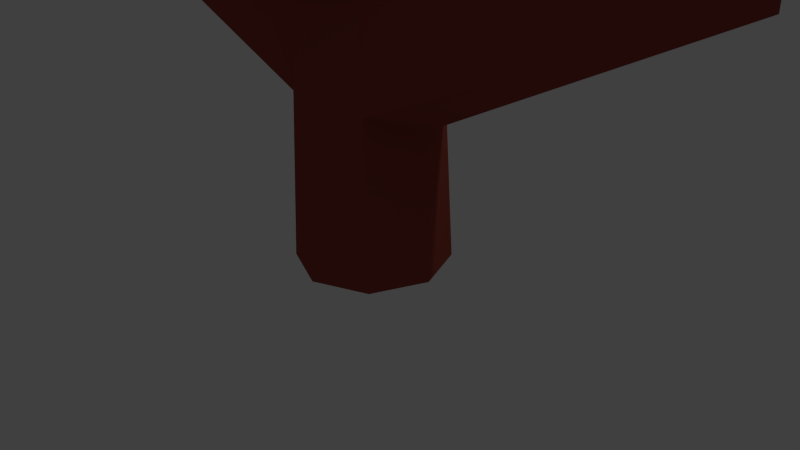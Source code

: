 # Source: Tree2.blend  (saved by Blender 2.76.0; exported with 4.5.12 LTS)
import bpy
from mathutils import Matrix  # noqa: F401  (used for matrix-valued properties, if any)

bpy.ops.wm.read_factory_settings(use_empty=True)
scene = bpy.context.scene
scene.name = 'Scene'

# ---- collections
col_collection_1 = bpy.data.collections.new('Collection 1'); scene.collection.children.link(col_collection_1)

# ---- materials (node trees are filled in below, after node groups)
mat_material_001 = bpy.data.materials.new('Material.001')
mat_material_001.alpha_threshold = 0.0
mat_material_001.use_transparent_shadow = False
mat_material_001.diffuse_color = (0.3032, 0.06041, 0.04239, 1.0)
mat_material_001.roughness = 0.5

# ---- material node trees

# ---- world
world_world = bpy.data.worlds.new('World'); scene.world = world_world
world_world.color = (0.05088, 0.05088, 0.05088)
world_world.use_sun_shadow = False
world_world.sun_shadow_jitter_overblur = 0.0
world_world.cycles.sampling_method = 'MANUAL'
world_world.cycles.sample_map_resolution = 256

# ---- cameras
cam_camera = bpy.data.cameras.new('Camera')
cam_camera.clip_end = 100.0
cam_camera.lens = 35.0
cam_camera.sensor_width = 32.0
cam_camera.sensor_height = 18.0
cam_camera.ortho_scale = 7.314
cam_camera.dof.focus_distance = 0.0
cam_camera.dof.aperture_fstop = 128.0

# ---- lights
light_lamp = bpy.data.lights.new('Lamp', 'POINT')
light_lamp.transmission_factor = 0.0
light_lamp.cutoff_distance = 30.0
light_lamp.energy = 100.0
light_lamp.shadow_buffer_clip_start = 1.001
light_lamp.shadow_soft_size = 0.1
light_lamp.shadow_maximum_resolution = 0.006
light_lamp.use_absolute_resolution = True
light_lamp.cycles.use_multiple_importance_sampling = False

# ---- meshes
me_cylinder = bpy.data.meshes.new('Cylinder')
me_cylinder.from_pydata([(0.0, 1.0, -1.0), (0.0792, 0.8511, 3.535), (0.7071, 0.7071, -1.0), (0.6229, 0.486, 3.249), (1.0, -4.371e-08, -1.0), (0.8089, -0.08469, 3.416), (0.7071, -0.7071, -1.0), (0.521, -0.6057, 3.599), (-8.742e-08, -1.0, -1.0), (-0.06372, -0.6706, 3.939), (-0.7071, -0.7071, -1.0), (-0.6229, -0.486, 3.64), (-1.0, 1.192e-08, -1.0), (-0.8089, 0.08469, 3.473), (-0.7071, 0.7071, -1.0), (-0.521, 0.6057, 3.29), (0.6579, 1.721, 7.998), (0.3564, 1.882, 8.024), (0.7573, 1.394, 7.984), (0.5964, 1.091, 7.991), (0.2694, 0.991, 8.014), (-0.03208, 1.152, 8.04), (-0.1315, 1.48, 8.054), (0.02947, 1.782, 8.048), (0.6782, 1.378, 9.599), (0.4664, 1.491, 9.617), (0.7481, 1.148, 9.589), (0.635, 0.935, 9.594), (0.4052, 0.8646, 9.61), (0.1933, 0.9777, 9.628), (0.1235, 1.208, 9.638), (0.2366, 1.421, 9.634), (0.02592, 0.8973, 1.165), (0.6599, 0.6135, 1.156), (0.9074, -0.02974, 0.8956), (0.6233, -0.6555, 1.157), (-0.02592, -0.8973, 1.166), (-0.6599, -0.6135, 1.174), (-0.9074, 0.02974, 0.9457), (-0.6233, 0.6555, 1.174), (0.04489, 0.8493, 2.147), (0.6353, 0.5578, 2.368), (0.8539, -0.05002, 2.65), (0.5724, -0.6285, 2.431), (-0.04468, -0.8433, 2.359), (-0.6353, -0.5578, 2.463), (-0.8539, 0.05002, 2.577), (-0.5724, 0.6285, 2.4), (-4.118, -0.3684, 2.362), (-4.273, 0.0695, 2.299), (-3.991, 0.4411, 2.332), (-3.705, -0.3697, 3.086), (-3.743, 0.0338, 3.209), (-3.59, 0.3863, 3.014), (-4.697, 0.1924, 3.705), (-4.729, 0.3585, 3.605), (-4.647, 0.5086, 3.693), (-4.536, 0.1919, 3.987), (-4.507, 0.3473, 3.992), (-4.491, 0.4872, 3.959), (4.25, 0.5126, 2.798), (4.626, 0.0749, 2.802), (4.428, -0.4661, 2.812), (3.596, 0.3578, 3.47), (3.66, -0.1053, 3.765), (3.713, -0.5665, 3.504), (4.491, 0.2557, 4.779), (4.582, 0.1471, 4.744), (4.535, 0.01378, 4.783), (4.329, 0.2174, 4.946), (4.332, 0.1015, 4.988), (4.358, -0.01105, 4.954), (-0.08156, -2.156, 4.474), (-0.3514, -1.984, 4.599), (-0.6417, -2.005, 4.436), (-0.1405, -2.643, 4.146), (-0.4633, -2.68, 4.214), (-0.7355, -2.505, 4.126), (-0.2688, -2.569, 5.785), (-0.4038, -2.484, 5.847), (-0.549, -2.494, 5.766), (-0.2983, -2.813, 5.621), (-0.4597, -2.832, 5.655), (-0.5958, -2.744, 5.611), (0.13, 3.226, 4.386), (0.4054, 3.183, 4.073), (-0.2481, 3.201, 4.239), (0.001233, 3.758, 3.784), (0.3469, 3.554, 3.716), (-0.3466, 3.553, 3.865), (0.05032, 3.622, 5.402), (0.2188, 3.596, 5.21), (-0.1809, 3.607, 5.312), (-0.02841, 3.947, 5.033), (0.183, 3.823, 4.992), (-0.2411, 3.822, 5.083), (0.6866, 0.3386, 4.516), (0.5244, -0.05088, 5.105), (-0.4537, -0.01696, 4.9), (-0.6358, 0.4299, 4.57), (0.03166, -0.1948, 5.106), (-0.3634, 0.9426, 4.652), (0.592, 0.8196, 4.912), (0.1586, 1.146, 4.821), (0.7815, 0.7643, 6.071), (-0.3091, 0.3839, 5.977), (0.6952, 1.127, 5.607), (0.5598, 0.233, 5.77), (-0.4282, 0.8798, 6.121), (0.1132, 0.2119, 6.103), (-0.2287, 1.231, 5.817), (0.2264, 1.399, 5.919), (0.7626, 1.243, 7.518), (-0.09237, 0.9848, 7.591), (0.6544, 1.595, 7.513), (0.5887, 0.918, 7.543), (-0.2006, 1.337, 7.587), (0.2711, 0.8533, 7.678), (-0.02671, 1.662, 7.562), (0.335, 1.778, 7.603), (0.5794, 0.7094, 7.003), (-0.2839, 1.166, 7.023), (0.1421, 0.572, 6.916), (-0.0944, 1.518, 6.977), (0.3026, 1.615, 6.798), (0.7689, 1.061, 6.956), (-0.165, 0.7834, 7.05), (0.65, 1.443, 6.929), (2.614, 0.8012, 5.632), (2.482, 0.571, 5.711), (2.561, 1.031, 5.682), (2.273, 0.9174, 6.3), (2.282, 1.111, 6.166), (2.225, 0.7085, 6.167), (3.216, 0.992, 6.704), (3.151, 0.8802, 6.742), (3.19, 1.104, 6.728), (3.05, 1.048, 7.028), (3.055, 1.142, 6.963), (3.027, 0.947, 6.964), (-2.645, 0.4467, 5.486), (-2.834, 0.7852, 5.375), (-2.607, 1.119, 5.353), (-2.159, 0.6313, 6.092), (-2.144, 0.9639, 6.243), (-2.105, 1.22, 6.01), (-3.595, 0.9787, 7.013), (-3.626, 1.117, 6.903), (-3.579, 1.273, 6.955), (-3.383, 1.059, 7.278), (-3.337, 1.197, 7.309), (-3.359, 1.317, 7.242), (0.3137, 2.285, 7.639), (-0.1264, 2.321, 7.619), (0.0927, 2.331, 7.731), (-0.1011, 2.552, 7.305), (0.1642, 2.661, 7.322), (0.3794, 2.509, 7.328), (0.1516, 2.895, 8.246), (-0.09922, 2.916, 8.235), (0.02566, 2.922, 8.298), (-0.0848, 3.047, 8.056), (0.06643, 3.11, 8.066), (0.1891, 3.023, 8.069), (-0.03028, 0.08663, 8.005), (0.3688, 0.03513, 7.982), (0.1861, 0.04162, 8.078), (0.3522, -0.2249, 7.764), (0.09448, -0.3179, 7.769), (-0.08416, -0.1697, 7.785), (0.06283, -0.1252, 8.451), (0.268, -0.1659, 8.461), (0.1751, -0.09705, 8.515), (0.2685, -0.2863, 8.361), (0.119, -0.3218, 8.317), (-0.004228, -0.2518, 8.375)], [], [(41, 40, 87, 88), (41, 3, 5, 42), (42, 5, 7, 43), (45, 44, 76, 77), (7, 9, 73, 72), (45, 11, 13, 46), (115, 112, 18, 19), (40, 47, 89, 87), (46, 13, 15, 47), (0, 2, 4, 6, 8, 10, 12, 14), (23, 22, 30, 31), (116, 113, 21, 22), (117, 115, 19, 20), (118, 116, 22, 23), (112, 114, 16, 18), (113, 117, 20, 21), (119, 118, 23, 17), (114, 119, 17, 16), (24, 25, 31, 30, 29, 28, 27, 26), (21, 20, 28, 29), (19, 18, 26, 27), (16, 17, 25, 24), (17, 23, 31, 25), (22, 21, 29, 30), (20, 19, 27, 28), (18, 16, 24, 26), (12, 38, 39, 14), (14, 39, 32, 0), (10, 37, 38, 12), (8, 36, 37, 10), (6, 35, 36, 8), (4, 34, 35, 6), (2, 33, 34, 4), (0, 32, 33, 2), (37, 45, 51, 48), (39, 47, 40, 32), (47, 39, 50, 53), (36, 44, 45, 37), (35, 43, 44, 36), (39, 38, 49, 50), (38, 37, 48, 49), (32, 40, 41, 33), (45, 46, 52, 51), (46, 47, 53, 52), (52, 53, 59, 58), (50, 49, 55, 56), (48, 51, 57, 54), (51, 52, 58, 57), (53, 50, 56, 59), (49, 48, 54, 55), (56, 55, 54, 57, 58, 59), (42, 43, 65, 64), (43, 35, 62, 65), (34, 33, 60, 61), (33, 41, 63, 60), (41, 42, 64, 63), (35, 34, 61, 62), (64, 65, 71, 70), (62, 61, 67, 68), (60, 63, 69, 66), (63, 64, 70, 69), (61, 60, 66, 67), (65, 62, 68, 71), (66, 69, 70, 71, 68, 67), (11, 45, 77, 74), (43, 7, 72, 75), (44, 43, 75, 76), (9, 11, 74, 73), (72, 73, 79, 78), (76, 75, 81, 82), (74, 77, 83, 80), (73, 74, 80, 79), (77, 76, 82, 83), (75, 72, 78, 81), (79, 80, 83, 82, 81, 78), (47, 15, 86, 89), (3, 41, 88, 85), (1, 3, 85, 84), (15, 1, 84, 86), (87, 89, 95, 93), (85, 88, 94, 91), (84, 85, 91, 90), (88, 87, 93, 94), (89, 86, 92, 95), (86, 84, 90, 92), (91, 94, 93, 95, 92, 90), (3, 1, 103, 102), (1, 15, 101, 103), (11, 9, 100, 98), (5, 3, 102, 96), (15, 13, 99, 101), (9, 7, 97, 100), (13, 11, 98, 99), (7, 5, 96, 97), (102, 103, 111, 106), (103, 101, 110, 111), (98, 100, 109, 105), (102, 106, 132, 130), (96, 102, 130, 128), (100, 97, 107, 109), (97, 96, 128, 129), (104, 107, 133, 131), (119, 114, 152, 154), (124, 123, 155, 156), (114, 127, 157, 152), (125, 127, 114, 112), (123, 121, 116, 118), (123, 118, 153, 155), (121, 126, 113, 116), (120, 125, 112, 115), (107, 104, 125, 120), (108, 105, 126, 121), (109, 107, 120, 122), (110, 108, 121, 123), (104, 106, 127, 125), (105, 109, 122, 126), (111, 110, 123, 124), (106, 111, 124, 127), (106, 104, 131, 132), (107, 97, 129, 133), (132, 131, 137, 138), (129, 128, 134, 135), (128, 130, 136, 134), (133, 129, 135, 139), (131, 133, 139, 137), (130, 132, 138, 136), (139, 135, 134, 136, 138, 137), (108, 110, 145, 144), (98, 105, 143, 140), (110, 101, 142, 145), (99, 98, 140, 141), (101, 99, 141, 142), (105, 108, 144, 143), (144, 145, 151, 150), (141, 140, 146, 147), (145, 142, 148, 151), (143, 144, 150, 149), (140, 143, 149, 146), (142, 141, 147, 148), (151, 148, 147, 146, 149, 150), (127, 124, 156, 157), (118, 119, 154, 153), (154, 152, 158, 160), (156, 155, 161, 162), (153, 154, 160, 159), (157, 156, 162, 163), (155, 153, 159, 161), (152, 157, 163, 158), (158, 163, 162, 161, 159, 160), (126, 122, 168, 169), (120, 115, 165, 167), (113, 126, 169, 164), (117, 113, 164, 166), (122, 120, 167, 168), (115, 117, 166, 165), (168, 167, 173, 174), (165, 166, 172, 171), (164, 169, 175, 170), (169, 168, 174, 175), (167, 165, 171, 173), (166, 164, 170, 172), (175, 174, 173, 171, 172, 170)])
me_cylinder.materials.append(mat_material_001)
me_cylinder.use_remesh_preserve_volume = False
me_cylinder.use_remesh_preserve_attributes = False
me_cylinder.use_mirror_vertex_groups = False
me_cylinder.update()

# ---- objects
ob_cylinder = bpy.data.objects.new('Cylinder', me_cylinder)
ob_lamp = bpy.data.objects.new('Lamp', light_lamp)
ob_camera = bpy.data.objects.new('Camera', cam_camera)

# ---- transforms, parenting, visibility, modifiers, constraints
ob_cylinder.location = (0.0, 0.0, 1.0)
ob_cylinder.lineart.crease_threshold = 0.0
ob_lamp.location = (4.076, 1.005, 5.904)
ob_lamp.rotation_euler = (0.6503, 0.05522, 1.866)
ob_lamp.lock_rotations_4d = False
ob_lamp.empty_display_type = 'ARROWS'
ob_lamp.color = (0.0, 0.0, 0.0, 0.0)
ob_lamp.lineart.crease_threshold = 0.0
ob_camera.location = (7.481, -6.508, 5.344)
ob_camera.rotation_euler = (1.109, 0.01082, 0.8149)
ob_camera.lock_rotations_4d = False
ob_camera.empty_display_type = 'ARROWS'
ob_camera.color = (0.0, 0.0, 0.0, 0.0)
ob_camera.display_type = 'WIRE'
ob_camera.lineart.crease_threshold = 0.0

# ---- collection membership
col_collection_1.objects.link(ob_cylinder)
col_collection_1.objects.link(ob_lamp)
col_collection_1.objects.link(ob_camera)

# ---- scene / render settings (as saved in the file)
scene.camera = ob_camera
scene.frame_start = 1; scene.frame_end = 250; scene.frame_set(1)
scene.render.engine = 'BLENDER_EEVEE_NEXT'
scene.render.resolution_percentage = 50
scene.render.dither_intensity = 0.0
scene.cycles.use_denoising = False
scene.cycles.samples = 10
scene.cycles.sampling_pattern = 'TABULATED_SOBOL'
scene.cycles.light_sampling_threshold = 0.0
scene.cycles.use_adaptive_sampling = False
scene.cycles.use_light_tree = False
scene.cycles.blur_glossy = 0.0
scene.cycles.pixel_filter_type = 'GAUSSIAN'
scene.cycles.sample_clamp_indirect = 0.0
scene.view_settings.view_transform = 'Standard'
bpy.context.view_layer.update()
